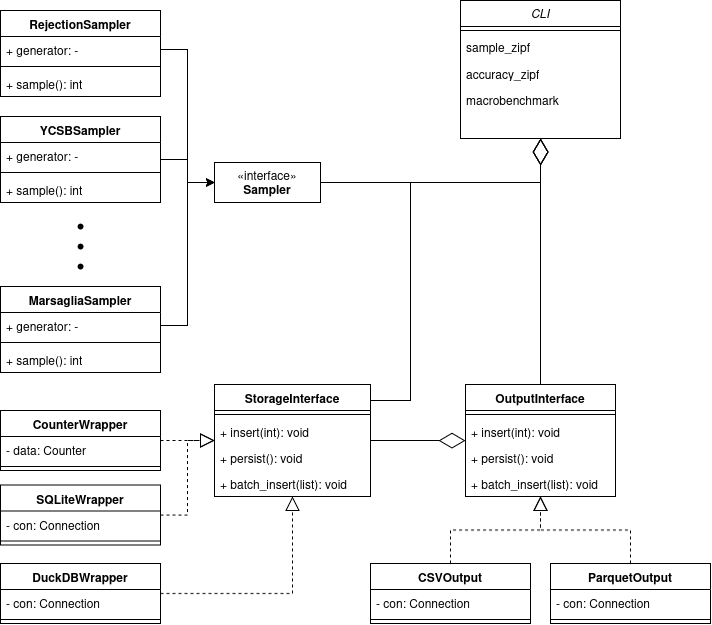

The diagram above was exported from draw.io. Its source (the exported page's mxGraphModel, read from the mxfile embedded in the PNG):
<mxGraphModel dx="1009" dy="1021" grid="1" gridSize="10" guides="1" tooltips="1" connect="1" arrows="1" fold="1" page="1" pageScale="1" pageWidth="827" pageHeight="1169" math="0" shadow="0">
  <root>
    <mxCell id="WIyWlLk6GJQsqaUBKTNV-0" />
    <mxCell id="WIyWlLk6GJQsqaUBKTNV-1" parent="WIyWlLk6GJQsqaUBKTNV-0" />
    <mxCell id="zkfFHV4jXpPFQw0GAbJ--0" value="CLI" style="swimlane;fontStyle=2;align=center;verticalAlign=top;childLayout=stackLayout;horizontal=1;startSize=26;horizontalStack=0;resizeParent=1;resizeLast=0;collapsible=1;marginBottom=0;rounded=0;shadow=0;strokeWidth=1;" parent="WIyWlLk6GJQsqaUBKTNV-1" vertex="1">
      <mxGeometry x="480" y="40" width="160" height="138" as="geometry">
        <mxRectangle x="230" y="140" width="160" height="26" as="alternateBounds" />
      </mxGeometry>
    </mxCell>
    <mxCell id="zkfFHV4jXpPFQw0GAbJ--4" value="" style="line;html=1;strokeWidth=1;align=left;verticalAlign=middle;spacingTop=-1;spacingLeft=3;spacingRight=3;rotatable=0;labelPosition=right;points=[];portConstraint=eastwest;" parent="zkfFHV4jXpPFQw0GAbJ--0" vertex="1">
      <mxGeometry y="26" width="160" height="8" as="geometry" />
    </mxCell>
    <mxCell id="zkfFHV4jXpPFQw0GAbJ--5" value="sample_zipf" style="text;align=left;verticalAlign=top;spacingLeft=4;spacingRight=4;overflow=hidden;rotatable=0;points=[[0,0.5],[1,0.5]];portConstraint=eastwest;" parent="zkfFHV4jXpPFQw0GAbJ--0" vertex="1">
      <mxGeometry y="34" width="160" height="26" as="geometry" />
    </mxCell>
    <mxCell id="TV5KTDIQO0vcgm_D1Dmm-2" value="accuracy_zipf" style="text;strokeColor=none;fillColor=none;align=left;verticalAlign=top;spacingLeft=4;spacingRight=4;overflow=hidden;rotatable=0;points=[[0,0.5],[1,0.5]];portConstraint=eastwest;whiteSpace=wrap;html=1;" vertex="1" parent="zkfFHV4jXpPFQw0GAbJ--0">
      <mxGeometry y="60" width="160" height="26" as="geometry" />
    </mxCell>
    <mxCell id="TV5KTDIQO0vcgm_D1Dmm-3" value="macrobenchmark" style="text;strokeColor=none;fillColor=none;align=left;verticalAlign=top;spacingLeft=4;spacingRight=4;overflow=hidden;rotatable=0;points=[[0,0.5],[1,0.5]];portConstraint=eastwest;whiteSpace=wrap;html=1;" vertex="1" parent="zkfFHV4jXpPFQw0GAbJ--0">
      <mxGeometry y="86" width="160" height="26" as="geometry" />
    </mxCell>
    <mxCell id="TV5KTDIQO0vcgm_D1Dmm-4" value="«interface»&lt;br&gt;&lt;b&gt;Sampler&lt;/b&gt;" style="html=1;whiteSpace=wrap;" vertex="1" parent="WIyWlLk6GJQsqaUBKTNV-1">
      <mxGeometry x="234" y="202" width="106" height="40" as="geometry" />
    </mxCell>
    <mxCell id="TV5KTDIQO0vcgm_D1Dmm-7" value="RejectionSampler" style="swimlane;fontStyle=1;align=center;verticalAlign=top;childLayout=stackLayout;horizontal=1;startSize=26;horizontalStack=0;resizeParent=1;resizeParentMax=0;resizeLast=0;collapsible=1;marginBottom=0;whiteSpace=wrap;html=1;" vertex="1" parent="WIyWlLk6GJQsqaUBKTNV-1">
      <mxGeometry x="20" y="50" width="160" height="86" as="geometry" />
    </mxCell>
    <mxCell id="TV5KTDIQO0vcgm_D1Dmm-8" value="+ generator: -" style="text;strokeColor=none;fillColor=none;align=left;verticalAlign=top;spacingLeft=4;spacingRight=4;overflow=hidden;rotatable=0;points=[[0,0.5],[1,0.5]];portConstraint=eastwest;whiteSpace=wrap;html=1;" vertex="1" parent="TV5KTDIQO0vcgm_D1Dmm-7">
      <mxGeometry y="26" width="160" height="26" as="geometry" />
    </mxCell>
    <mxCell id="TV5KTDIQO0vcgm_D1Dmm-9" value="" style="line;strokeWidth=1;fillColor=none;align=left;verticalAlign=middle;spacingTop=-1;spacingLeft=3;spacingRight=3;rotatable=0;labelPosition=right;points=[];portConstraint=eastwest;strokeColor=inherit;" vertex="1" parent="TV5KTDIQO0vcgm_D1Dmm-7">
      <mxGeometry y="52" width="160" height="8" as="geometry" />
    </mxCell>
    <mxCell id="TV5KTDIQO0vcgm_D1Dmm-10" value="+ sample(): int" style="text;strokeColor=none;fillColor=none;align=left;verticalAlign=top;spacingLeft=4;spacingRight=4;overflow=hidden;rotatable=0;points=[[0,0.5],[1,0.5]];portConstraint=eastwest;whiteSpace=wrap;html=1;" vertex="1" parent="TV5KTDIQO0vcgm_D1Dmm-7">
      <mxGeometry y="60" width="160" height="26" as="geometry" />
    </mxCell>
    <mxCell id="TV5KTDIQO0vcgm_D1Dmm-22" style="edgeStyle=orthogonalEdgeStyle;rounded=0;orthogonalLoop=1;jettySize=auto;html=1;exitX=1;exitY=0.5;exitDx=0;exitDy=0;entryX=0;entryY=0.5;entryDx=0;entryDy=0;" edge="1" parent="WIyWlLk6GJQsqaUBKTNV-1" source="TV5KTDIQO0vcgm_D1Dmm-14" target="TV5KTDIQO0vcgm_D1Dmm-4">
      <mxGeometry relative="1" as="geometry" />
    </mxCell>
    <mxCell id="TV5KTDIQO0vcgm_D1Dmm-14" value="YCSBSampler" style="swimlane;fontStyle=1;align=center;verticalAlign=top;childLayout=stackLayout;horizontal=1;startSize=26;horizontalStack=0;resizeParent=1;resizeParentMax=0;resizeLast=0;collapsible=1;marginBottom=0;whiteSpace=wrap;html=1;" vertex="1" parent="WIyWlLk6GJQsqaUBKTNV-1">
      <mxGeometry x="20" y="156" width="160" height="86" as="geometry" />
    </mxCell>
    <mxCell id="TV5KTDIQO0vcgm_D1Dmm-15" value="+ generator: -" style="text;strokeColor=none;fillColor=none;align=left;verticalAlign=top;spacingLeft=4;spacingRight=4;overflow=hidden;rotatable=0;points=[[0,0.5],[1,0.5]];portConstraint=eastwest;whiteSpace=wrap;html=1;" vertex="1" parent="TV5KTDIQO0vcgm_D1Dmm-14">
      <mxGeometry y="26" width="160" height="26" as="geometry" />
    </mxCell>
    <mxCell id="TV5KTDIQO0vcgm_D1Dmm-16" value="" style="line;strokeWidth=1;fillColor=none;align=left;verticalAlign=middle;spacingTop=-1;spacingLeft=3;spacingRight=3;rotatable=0;labelPosition=right;points=[];portConstraint=eastwest;strokeColor=inherit;" vertex="1" parent="TV5KTDIQO0vcgm_D1Dmm-14">
      <mxGeometry y="52" width="160" height="8" as="geometry" />
    </mxCell>
    <mxCell id="TV5KTDIQO0vcgm_D1Dmm-17" value="+ sample(): int" style="text;strokeColor=none;fillColor=none;align=left;verticalAlign=top;spacingLeft=4;spacingRight=4;overflow=hidden;rotatable=0;points=[[0,0.5],[1,0.5]];portConstraint=eastwest;whiteSpace=wrap;html=1;" vertex="1" parent="TV5KTDIQO0vcgm_D1Dmm-14">
      <mxGeometry y="60" width="160" height="26" as="geometry" />
    </mxCell>
    <mxCell id="TV5KTDIQO0vcgm_D1Dmm-20" style="edgeStyle=orthogonalEdgeStyle;rounded=0;orthogonalLoop=1;jettySize=auto;html=1;exitX=1;exitY=0.5;exitDx=0;exitDy=0;entryX=0;entryY=0.5;entryDx=0;entryDy=0;" edge="1" parent="WIyWlLk6GJQsqaUBKTNV-1" source="TV5KTDIQO0vcgm_D1Dmm-8" target="TV5KTDIQO0vcgm_D1Dmm-4">
      <mxGeometry relative="1" as="geometry" />
    </mxCell>
    <mxCell id="TV5KTDIQO0vcgm_D1Dmm-24" value="" style="shape=waypoint;sketch=0;fillStyle=solid;size=6;pointerEvents=1;points=[];fillColor=none;resizable=0;rotatable=0;perimeter=centerPerimeter;snapToPoint=1;" vertex="1" parent="WIyWlLk6GJQsqaUBKTNV-1">
      <mxGeometry x="90" y="256" width="20" height="20" as="geometry" />
    </mxCell>
    <mxCell id="TV5KTDIQO0vcgm_D1Dmm-25" value="" style="shape=waypoint;sketch=0;fillStyle=solid;size=6;pointerEvents=1;points=[];fillColor=none;resizable=0;rotatable=0;perimeter=centerPerimeter;snapToPoint=1;" vertex="1" parent="WIyWlLk6GJQsqaUBKTNV-1">
      <mxGeometry x="90" y="276" width="20" height="20" as="geometry" />
    </mxCell>
    <mxCell id="TV5KTDIQO0vcgm_D1Dmm-26" value="" style="shape=waypoint;sketch=0;fillStyle=solid;size=6;pointerEvents=1;points=[];fillColor=none;resizable=0;rotatable=0;perimeter=centerPerimeter;snapToPoint=1;" vertex="1" parent="WIyWlLk6GJQsqaUBKTNV-1">
      <mxGeometry x="90" y="296" width="20" height="20" as="geometry" />
    </mxCell>
    <mxCell id="TV5KTDIQO0vcgm_D1Dmm-27" value="MarsagliaSampler" style="swimlane;fontStyle=1;align=center;verticalAlign=top;childLayout=stackLayout;horizontal=1;startSize=26;horizontalStack=0;resizeParent=1;resizeParentMax=0;resizeLast=0;collapsible=1;marginBottom=0;whiteSpace=wrap;html=1;" vertex="1" parent="WIyWlLk6GJQsqaUBKTNV-1">
      <mxGeometry x="20" y="326" width="160" height="86" as="geometry" />
    </mxCell>
    <mxCell id="TV5KTDIQO0vcgm_D1Dmm-28" value="+ generator: -" style="text;strokeColor=none;fillColor=none;align=left;verticalAlign=top;spacingLeft=4;spacingRight=4;overflow=hidden;rotatable=0;points=[[0,0.5],[1,0.5]];portConstraint=eastwest;whiteSpace=wrap;html=1;" vertex="1" parent="TV5KTDIQO0vcgm_D1Dmm-27">
      <mxGeometry y="26" width="160" height="26" as="geometry" />
    </mxCell>
    <mxCell id="TV5KTDIQO0vcgm_D1Dmm-29" value="" style="line;strokeWidth=1;fillColor=none;align=left;verticalAlign=middle;spacingTop=-1;spacingLeft=3;spacingRight=3;rotatable=0;labelPosition=right;points=[];portConstraint=eastwest;strokeColor=inherit;" vertex="1" parent="TV5KTDIQO0vcgm_D1Dmm-27">
      <mxGeometry y="52" width="160" height="8" as="geometry" />
    </mxCell>
    <mxCell id="TV5KTDIQO0vcgm_D1Dmm-30" value="+ sample(): int" style="text;strokeColor=none;fillColor=none;align=left;verticalAlign=top;spacingLeft=4;spacingRight=4;overflow=hidden;rotatable=0;points=[[0,0.5],[1,0.5]];portConstraint=eastwest;whiteSpace=wrap;html=1;" vertex="1" parent="TV5KTDIQO0vcgm_D1Dmm-27">
      <mxGeometry y="60" width="160" height="26" as="geometry" />
    </mxCell>
    <mxCell id="TV5KTDIQO0vcgm_D1Dmm-31" style="edgeStyle=orthogonalEdgeStyle;rounded=0;orthogonalLoop=1;jettySize=auto;html=1;exitX=1;exitY=0.5;exitDx=0;exitDy=0;entryX=0;entryY=0.5;entryDx=0;entryDy=0;" edge="1" parent="WIyWlLk6GJQsqaUBKTNV-1" source="TV5KTDIQO0vcgm_D1Dmm-28" target="TV5KTDIQO0vcgm_D1Dmm-4">
      <mxGeometry relative="1" as="geometry" />
    </mxCell>
    <mxCell id="TV5KTDIQO0vcgm_D1Dmm-35" value="CounterWrapper" style="swimlane;fontStyle=1;align=center;verticalAlign=top;childLayout=stackLayout;horizontal=1;startSize=26;horizontalStack=0;resizeParent=1;resizeParentMax=0;resizeLast=0;collapsible=1;marginBottom=0;whiteSpace=wrap;html=1;" vertex="1" parent="WIyWlLk6GJQsqaUBKTNV-1">
      <mxGeometry x="20" y="450" width="160" height="60" as="geometry" />
    </mxCell>
    <mxCell id="TV5KTDIQO0vcgm_D1Dmm-36" value="&lt;div&gt;- data: Counter&lt;/div&gt;" style="text;strokeColor=none;fillColor=none;align=left;verticalAlign=top;spacingLeft=4;spacingRight=4;overflow=hidden;rotatable=0;points=[[0,0.5],[1,0.5]];portConstraint=eastwest;whiteSpace=wrap;html=1;" vertex="1" parent="TV5KTDIQO0vcgm_D1Dmm-35">
      <mxGeometry y="26" width="160" height="26" as="geometry" />
    </mxCell>
    <mxCell id="TV5KTDIQO0vcgm_D1Dmm-37" value="" style="line;strokeWidth=1;fillColor=none;align=left;verticalAlign=middle;spacingTop=-1;spacingLeft=3;spacingRight=3;rotatable=0;labelPosition=right;points=[];portConstraint=eastwest;strokeColor=inherit;" vertex="1" parent="TV5KTDIQO0vcgm_D1Dmm-35">
      <mxGeometry y="52" width="160" height="8" as="geometry" />
    </mxCell>
    <mxCell id="TV5KTDIQO0vcgm_D1Dmm-39" value="StorageInterface" style="swimlane;fontStyle=1;align=center;verticalAlign=top;childLayout=stackLayout;horizontal=1;startSize=26;horizontalStack=0;resizeParent=1;resizeParentMax=0;resizeLast=0;collapsible=1;marginBottom=0;whiteSpace=wrap;html=1;" vertex="1" parent="WIyWlLk6GJQsqaUBKTNV-1">
      <mxGeometry x="234" y="424" width="156" height="112" as="geometry" />
    </mxCell>
    <mxCell id="TV5KTDIQO0vcgm_D1Dmm-41" value="" style="line;strokeWidth=1;fillColor=none;align=left;verticalAlign=middle;spacingTop=-1;spacingLeft=3;spacingRight=3;rotatable=0;labelPosition=right;points=[];portConstraint=eastwest;strokeColor=inherit;" vertex="1" parent="TV5KTDIQO0vcgm_D1Dmm-39">
      <mxGeometry y="26" width="156" height="8" as="geometry" />
    </mxCell>
    <mxCell id="TV5KTDIQO0vcgm_D1Dmm-42" value="+ insert(int): void" style="text;strokeColor=none;fillColor=none;align=left;verticalAlign=top;spacingLeft=4;spacingRight=4;overflow=hidden;rotatable=0;points=[[0,0.5],[1,0.5]];portConstraint=eastwest;whiteSpace=wrap;html=1;" vertex="1" parent="TV5KTDIQO0vcgm_D1Dmm-39">
      <mxGeometry y="34" width="156" height="26" as="geometry" />
    </mxCell>
    <mxCell id="TV5KTDIQO0vcgm_D1Dmm-44" value="+ persist(): void" style="text;strokeColor=none;fillColor=none;align=left;verticalAlign=top;spacingLeft=4;spacingRight=4;overflow=hidden;rotatable=0;points=[[0,0.5],[1,0.5]];portConstraint=eastwest;whiteSpace=wrap;html=1;" vertex="1" parent="TV5KTDIQO0vcgm_D1Dmm-39">
      <mxGeometry y="60" width="156" height="26" as="geometry" />
    </mxCell>
    <mxCell id="TV5KTDIQO0vcgm_D1Dmm-43" value="+ batch_insert(list): void" style="text;strokeColor=none;fillColor=none;align=left;verticalAlign=top;spacingLeft=4;spacingRight=4;overflow=hidden;rotatable=0;points=[[0,0.5],[1,0.5]];portConstraint=eastwest;whiteSpace=wrap;html=1;" vertex="1" parent="TV5KTDIQO0vcgm_D1Dmm-39">
      <mxGeometry y="86" width="156" height="26" as="geometry" />
    </mxCell>
    <mxCell id="TV5KTDIQO0vcgm_D1Dmm-46" value="SQLiteWrapper" style="swimlane;fontStyle=1;align=center;verticalAlign=top;childLayout=stackLayout;horizontal=1;startSize=26;horizontalStack=0;resizeParent=1;resizeParentMax=0;resizeLast=0;collapsible=1;marginBottom=0;whiteSpace=wrap;html=1;" vertex="1" parent="WIyWlLk6GJQsqaUBKTNV-1">
      <mxGeometry x="20" y="524.5" width="160" height="60" as="geometry" />
    </mxCell>
    <mxCell id="TV5KTDIQO0vcgm_D1Dmm-47" value="&lt;div&gt;- con: Connection&lt;br&gt;&lt;/div&gt;" style="text;strokeColor=none;fillColor=none;align=left;verticalAlign=top;spacingLeft=4;spacingRight=4;overflow=hidden;rotatable=0;points=[[0,0.5],[1,0.5]];portConstraint=eastwest;whiteSpace=wrap;html=1;" vertex="1" parent="TV5KTDIQO0vcgm_D1Dmm-46">
      <mxGeometry y="26" width="160" height="26" as="geometry" />
    </mxCell>
    <mxCell id="TV5KTDIQO0vcgm_D1Dmm-48" value="" style="line;strokeWidth=1;fillColor=none;align=left;verticalAlign=middle;spacingTop=-1;spacingLeft=3;spacingRight=3;rotatable=0;labelPosition=right;points=[];portConstraint=eastwest;strokeColor=inherit;" vertex="1" parent="TV5KTDIQO0vcgm_D1Dmm-46">
      <mxGeometry y="52" width="160" height="8" as="geometry" />
    </mxCell>
    <mxCell id="TV5KTDIQO0vcgm_D1Dmm-50" value="DuckDBWrapper" style="swimlane;fontStyle=1;align=center;verticalAlign=top;childLayout=stackLayout;horizontal=1;startSize=26;horizontalStack=0;resizeParent=1;resizeParentMax=0;resizeLast=0;collapsible=1;marginBottom=0;whiteSpace=wrap;html=1;" vertex="1" parent="WIyWlLk6GJQsqaUBKTNV-1">
      <mxGeometry x="20" y="603" width="160" height="60" as="geometry" />
    </mxCell>
    <mxCell id="TV5KTDIQO0vcgm_D1Dmm-51" value="&lt;div&gt;- con: Connection&lt;br&gt;&lt;/div&gt;" style="text;strokeColor=none;fillColor=none;align=left;verticalAlign=top;spacingLeft=4;spacingRight=4;overflow=hidden;rotatable=0;points=[[0,0.5],[1,0.5]];portConstraint=eastwest;whiteSpace=wrap;html=1;" vertex="1" parent="TV5KTDIQO0vcgm_D1Dmm-50">
      <mxGeometry y="26" width="160" height="26" as="geometry" />
    </mxCell>
    <mxCell id="TV5KTDIQO0vcgm_D1Dmm-52" value="" style="line;strokeWidth=1;fillColor=none;align=left;verticalAlign=middle;spacingTop=-1;spacingLeft=3;spacingRight=3;rotatable=0;labelPosition=right;points=[];portConstraint=eastwest;strokeColor=inherit;" vertex="1" parent="TV5KTDIQO0vcgm_D1Dmm-50">
      <mxGeometry y="52" width="160" height="8" as="geometry" />
    </mxCell>
    <mxCell id="TV5KTDIQO0vcgm_D1Dmm-59" value="OutputInterface" style="swimlane;fontStyle=1;align=center;verticalAlign=top;childLayout=stackLayout;horizontal=1;startSize=26;horizontalStack=0;resizeParent=1;resizeParentMax=0;resizeLast=0;collapsible=1;marginBottom=0;whiteSpace=wrap;html=1;" vertex="1" parent="WIyWlLk6GJQsqaUBKTNV-1">
      <mxGeometry x="485" y="424" width="150" height="112" as="geometry" />
    </mxCell>
    <mxCell id="TV5KTDIQO0vcgm_D1Dmm-60" value="" style="line;strokeWidth=1;fillColor=none;align=left;verticalAlign=middle;spacingTop=-1;spacingLeft=3;spacingRight=3;rotatable=0;labelPosition=right;points=[];portConstraint=eastwest;strokeColor=inherit;" vertex="1" parent="TV5KTDIQO0vcgm_D1Dmm-59">
      <mxGeometry y="26" width="150" height="8" as="geometry" />
    </mxCell>
    <mxCell id="TV5KTDIQO0vcgm_D1Dmm-61" value="+ insert(int): void" style="text;strokeColor=none;fillColor=none;align=left;verticalAlign=top;spacingLeft=4;spacingRight=4;overflow=hidden;rotatable=0;points=[[0,0.5],[1,0.5]];portConstraint=eastwest;whiteSpace=wrap;html=1;" vertex="1" parent="TV5KTDIQO0vcgm_D1Dmm-59">
      <mxGeometry y="34" width="150" height="26" as="geometry" />
    </mxCell>
    <mxCell id="TV5KTDIQO0vcgm_D1Dmm-62" value="+ persist(): void" style="text;strokeColor=none;fillColor=none;align=left;verticalAlign=top;spacingLeft=4;spacingRight=4;overflow=hidden;rotatable=0;points=[[0,0.5],[1,0.5]];portConstraint=eastwest;whiteSpace=wrap;html=1;" vertex="1" parent="TV5KTDIQO0vcgm_D1Dmm-59">
      <mxGeometry y="60" width="150" height="26" as="geometry" />
    </mxCell>
    <mxCell id="TV5KTDIQO0vcgm_D1Dmm-63" value="+ batch_insert(list): void" style="text;strokeColor=none;fillColor=none;align=left;verticalAlign=top;spacingLeft=4;spacingRight=4;overflow=hidden;rotatable=0;points=[[0,0.5],[1,0.5]];portConstraint=eastwest;whiteSpace=wrap;html=1;" vertex="1" parent="TV5KTDIQO0vcgm_D1Dmm-59">
      <mxGeometry y="86" width="150" height="26" as="geometry" />
    </mxCell>
    <mxCell id="TV5KTDIQO0vcgm_D1Dmm-65" value="CSVOutput" style="swimlane;fontStyle=1;align=center;verticalAlign=top;childLayout=stackLayout;horizontal=1;startSize=26;horizontalStack=0;resizeParent=1;resizeParentMax=0;resizeLast=0;collapsible=1;marginBottom=0;whiteSpace=wrap;html=1;" vertex="1" parent="WIyWlLk6GJQsqaUBKTNV-1">
      <mxGeometry x="390" y="603" width="160" height="60" as="geometry" />
    </mxCell>
    <mxCell id="TV5KTDIQO0vcgm_D1Dmm-66" value="&lt;div&gt;- con: Connection&lt;br&gt;&lt;/div&gt;" style="text;strokeColor=none;fillColor=none;align=left;verticalAlign=top;spacingLeft=4;spacingRight=4;overflow=hidden;rotatable=0;points=[[0,0.5],[1,0.5]];portConstraint=eastwest;whiteSpace=wrap;html=1;" vertex="1" parent="TV5KTDIQO0vcgm_D1Dmm-65">
      <mxGeometry y="26" width="160" height="26" as="geometry" />
    </mxCell>
    <mxCell id="TV5KTDIQO0vcgm_D1Dmm-67" value="" style="line;strokeWidth=1;fillColor=none;align=left;verticalAlign=middle;spacingTop=-1;spacingLeft=3;spacingRight=3;rotatable=0;labelPosition=right;points=[];portConstraint=eastwest;strokeColor=inherit;" vertex="1" parent="TV5KTDIQO0vcgm_D1Dmm-65">
      <mxGeometry y="52" width="160" height="8" as="geometry" />
    </mxCell>
    <mxCell id="TV5KTDIQO0vcgm_D1Dmm-69" value="ParquetOutput" style="swimlane;fontStyle=1;align=center;verticalAlign=top;childLayout=stackLayout;horizontal=1;startSize=26;horizontalStack=0;resizeParent=1;resizeParentMax=0;resizeLast=0;collapsible=1;marginBottom=0;whiteSpace=wrap;html=1;" vertex="1" parent="WIyWlLk6GJQsqaUBKTNV-1">
      <mxGeometry x="570" y="603" width="160" height="60" as="geometry" />
    </mxCell>
    <mxCell id="TV5KTDIQO0vcgm_D1Dmm-70" value="&lt;div&gt;- con: Connection&lt;br&gt;&lt;/div&gt;" style="text;strokeColor=none;fillColor=none;align=left;verticalAlign=top;spacingLeft=4;spacingRight=4;overflow=hidden;rotatable=0;points=[[0,0.5],[1,0.5]];portConstraint=eastwest;whiteSpace=wrap;html=1;" vertex="1" parent="TV5KTDIQO0vcgm_D1Dmm-69">
      <mxGeometry y="26" width="160" height="26" as="geometry" />
    </mxCell>
    <mxCell id="TV5KTDIQO0vcgm_D1Dmm-71" value="" style="line;strokeWidth=1;fillColor=none;align=left;verticalAlign=middle;spacingTop=-1;spacingLeft=3;spacingRight=3;rotatable=0;labelPosition=right;points=[];portConstraint=eastwest;strokeColor=inherit;" vertex="1" parent="TV5KTDIQO0vcgm_D1Dmm-69">
      <mxGeometry y="52" width="160" height="8" as="geometry" />
    </mxCell>
    <mxCell id="TV5KTDIQO0vcgm_D1Dmm-93" value="" style="endArrow=diamondThin;endFill=0;endSize=24;html=1;rounded=0;edgeStyle=orthogonalEdgeStyle;" edge="1" parent="WIyWlLk6GJQsqaUBKTNV-1" source="TV5KTDIQO0vcgm_D1Dmm-39" target="TV5KTDIQO0vcgm_D1Dmm-59">
      <mxGeometry width="160" relative="1" as="geometry">
        <mxPoint x="350" y="530" as="sourcePoint" />
        <mxPoint x="510" y="530" as="targetPoint" />
      </mxGeometry>
    </mxCell>
    <mxCell id="TV5KTDIQO0vcgm_D1Dmm-94" value="" style="endArrow=diamondThin;endFill=0;endSize=24;html=1;rounded=0;edgeStyle=orthogonalEdgeStyle;" edge="1" parent="WIyWlLk6GJQsqaUBKTNV-1" source="TV5KTDIQO0vcgm_D1Dmm-59" target="zkfFHV4jXpPFQw0GAbJ--0">
      <mxGeometry width="160" relative="1" as="geometry">
        <mxPoint x="350" y="530" as="sourcePoint" />
        <mxPoint x="510" y="530" as="targetPoint" />
      </mxGeometry>
    </mxCell>
    <mxCell id="TV5KTDIQO0vcgm_D1Dmm-95" value="" style="endArrow=diamondThin;endFill=0;endSize=24;html=1;rounded=0;edgeStyle=orthogonalEdgeStyle;" edge="1" parent="WIyWlLk6GJQsqaUBKTNV-1" source="TV5KTDIQO0vcgm_D1Dmm-4" target="zkfFHV4jXpPFQw0GAbJ--0">
      <mxGeometry width="160" relative="1" as="geometry">
        <mxPoint x="400" y="250" as="sourcePoint" />
        <mxPoint x="560" y="250" as="targetPoint" />
      </mxGeometry>
    </mxCell>
    <mxCell id="TV5KTDIQO0vcgm_D1Dmm-97" value="" style="endArrow=block;dashed=1;endFill=0;endSize=12;html=1;rounded=0;edgeStyle=orthogonalEdgeStyle;" edge="1" parent="WIyWlLk6GJQsqaUBKTNV-1" source="TV5KTDIQO0vcgm_D1Dmm-35" target="TV5KTDIQO0vcgm_D1Dmm-39">
      <mxGeometry width="160" relative="1" as="geometry">
        <mxPoint x="270" y="610" as="sourcePoint" />
        <mxPoint x="430" y="610" as="targetPoint" />
      </mxGeometry>
    </mxCell>
    <mxCell id="TV5KTDIQO0vcgm_D1Dmm-98" value="" style="endArrow=block;dashed=1;endFill=0;endSize=12;html=1;rounded=0;edgeStyle=orthogonalEdgeStyle;" edge="1" parent="WIyWlLk6GJQsqaUBKTNV-1" source="TV5KTDIQO0vcgm_D1Dmm-46" target="TV5KTDIQO0vcgm_D1Dmm-39">
      <mxGeometry width="160" relative="1" as="geometry">
        <mxPoint x="270" y="610" as="sourcePoint" />
        <mxPoint x="430" y="610" as="targetPoint" />
      </mxGeometry>
    </mxCell>
    <mxCell id="TV5KTDIQO0vcgm_D1Dmm-99" value="" style="endArrow=block;dashed=1;endFill=0;endSize=12;html=1;rounded=0;edgeStyle=orthogonalEdgeStyle;" edge="1" parent="WIyWlLk6GJQsqaUBKTNV-1" source="TV5KTDIQO0vcgm_D1Dmm-50" target="TV5KTDIQO0vcgm_D1Dmm-39">
      <mxGeometry width="160" relative="1" as="geometry">
        <mxPoint x="270" y="610" as="sourcePoint" />
        <mxPoint x="430" y="610" as="targetPoint" />
      </mxGeometry>
    </mxCell>
    <mxCell id="TV5KTDIQO0vcgm_D1Dmm-100" value="" style="endArrow=diamondThin;endFill=0;endSize=24;html=1;rounded=0;edgeStyle=orthogonalEdgeStyle;" edge="1" parent="WIyWlLk6GJQsqaUBKTNV-1" source="TV5KTDIQO0vcgm_D1Dmm-39" target="zkfFHV4jXpPFQw0GAbJ--0">
      <mxGeometry width="160" relative="1" as="geometry">
        <mxPoint x="350" y="540" as="sourcePoint" />
        <mxPoint x="510" y="540" as="targetPoint" />
        <Array as="points">
          <mxPoint x="430" y="440" />
          <mxPoint x="430" y="222" />
        </Array>
      </mxGeometry>
    </mxCell>
    <mxCell id="TV5KTDIQO0vcgm_D1Dmm-101" value="" style="endArrow=block;dashed=1;endFill=0;endSize=12;html=1;rounded=0;edgeStyle=orthogonalEdgeStyle;" edge="1" parent="WIyWlLk6GJQsqaUBKTNV-1" source="TV5KTDIQO0vcgm_D1Dmm-65" target="TV5KTDIQO0vcgm_D1Dmm-59">
      <mxGeometry width="160" relative="1" as="geometry">
        <mxPoint x="350" y="500" as="sourcePoint" />
        <mxPoint x="510" y="500" as="targetPoint" />
      </mxGeometry>
    </mxCell>
    <mxCell id="TV5KTDIQO0vcgm_D1Dmm-102" value="" style="endArrow=block;dashed=1;endFill=0;endSize=12;html=1;rounded=0;edgeStyle=orthogonalEdgeStyle;" edge="1" parent="WIyWlLk6GJQsqaUBKTNV-1" source="TV5KTDIQO0vcgm_D1Dmm-69" target="TV5KTDIQO0vcgm_D1Dmm-59">
      <mxGeometry width="160" relative="1" as="geometry">
        <mxPoint x="620" y="550" as="sourcePoint" />
        <mxPoint x="780" y="550" as="targetPoint" />
      </mxGeometry>
    </mxCell>
  </root>
</mxGraphModel>